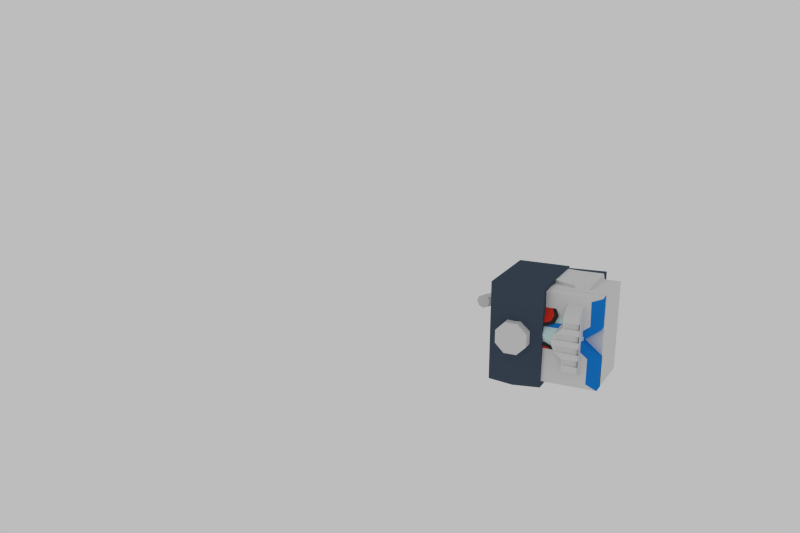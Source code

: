 # Source: Enemy_blue_Icydude.blend  (saved by Blender 2.76.0; exported with 4.5.12 LTS)
import bpy
from mathutils import Matrix  # noqa: F401  (used for matrix-valued properties, if any)

bpy.ops.wm.read_factory_settings(use_empty=True)
scene = bpy.context.scene
scene.name = 'Scene'

# ---- collections
col_collection_1 = bpy.data.collections.new('Collection 1'); scene.collection.children.link(col_collection_1)

# ---- materials (node trees are filled in below, after node groups)
mat_icyarmor = bpy.data.materials.new('IcyArmor')
mat_icyarmor.alpha_threshold = 0.0
mat_icyarmor.use_transparent_shadow = False
mat_icyarmor.diffuse_color = (0.06379, 0.09208, 0.1329, 1.0)
mat_icyarmor.roughness = 0.5
mat_icyarmor2 = bpy.data.materials.new('Icyarmor2')
mat_icyarmor2.alpha_threshold = 0.0
mat_icyarmor2.use_transparent_shadow = False
mat_icyarmor2.roughness = 0.5
mat_icyarmor2.specular_intensity = 0.3016
mat_enemy_hair_old = bpy.data.materials.new('Enemy.hair.old')
mat_enemy_hair_old.alpha_threshold = 0.0
mat_enemy_hair_old.use_transparent_shadow = False
mat_enemy_hair_old.roughness = 0.5
mat_player_pants = bpy.data.materials.new('player.pants')
mat_player_pants.alpha_threshold = 0.0
mat_player_pants.use_transparent_shadow = False
mat_player_pants.diffuse_color = (0.0291, 0.0291, 0.0291, 1.0)
mat_player_pants.roughness = 0.5
mat_player_pants.specular_intensity = 0.0
mat_player_labcoat = bpy.data.materials.new('player.labcoat')
mat_player_labcoat.alpha_threshold = 0.0
mat_player_labcoat.use_transparent_shadow = False
mat_player_labcoat.roughness = 0.5
mat_player_labcoat.specular_intensity = 0.0
mat_enemy_blue_detal = bpy.data.materials.new('Enemy.Blue.Detal')
mat_enemy_blue_detal.alpha_threshold = 0.0
mat_enemy_blue_detal.use_transparent_shadow = False
mat_enemy_blue_detal.diffuse_color = (0.01298, 0.2462, 0.7835, 1.0)
mat_enemy_blue_detal.roughness = 0.5
mat_enemy_blue_detal.specular_intensity = 0.0
mat_material_003 = bpy.data.materials.new('Material.003')
mat_material_003.alpha_threshold = 0.0
mat_material_003.use_transparent_shadow = False
mat_material_003.diffuse_color = (0.03741, 0.03741, 0.03741, 1.0)
mat_material_003.roughness = 0.5
mat_icyred = bpy.data.materials.new('Icyred')
mat_icyred.alpha_threshold = 0.0
mat_icyred.use_transparent_shadow = False
mat_icyred.diffuse_color = (0.8, 0.03757, 0.02389, 1.0)
mat_icyred.roughness = 0.5
mat_material_002 = bpy.data.materials.new('Material.002')
mat_material_002.alpha_threshold = 0.0
mat_material_002.use_transparent_shadow = False
mat_material_002.diffuse_color = (0.02198, 0.02198, 0.02198, 1.0)
mat_material_002.roughness = 0.5
mat_ice_skin = bpy.data.materials.new('Ice.Skin')
mat_ice_skin.alpha_threshold = 0.0
mat_ice_skin.use_transparent_shadow = False
mat_ice_skin.diffuse_color = (0.7284, 0.9404, 0.9404, 1.0)
mat_ice_skin.roughness = 0.5
mat_ice_skin.specular_intensity = 0.0
mat_bluelogo = bpy.data.materials.new('Bluelogo')
mat_bluelogo.alpha_threshold = 0.0
mat_bluelogo.use_transparent_shadow = False
mat_bluelogo.roughness = 0.5
mat_player_labcoat_001 = bpy.data.materials.new('player.labcoat.001')
mat_player_labcoat_001.alpha_threshold = 0.0
mat_player_labcoat_001.use_transparent_shadow = False
mat_player_labcoat_001.roughness = 0.5
mat_player_labcoat_001.specular_intensity = 0.0
mat_enemy_blue_detail = bpy.data.materials.new('Enemy.Blue.Detail')
mat_enemy_blue_detail.alpha_threshold = 0.0
mat_enemy_blue_detail.use_transparent_shadow = False
mat_enemy_blue_detail.diffuse_color = (0.01298, 0.2462, 0.7835, 1.0)
mat_enemy_blue_detail.roughness = 0.5
mat_enemy_blue_detail.specular_intensity = 0.0
mat_player_labcoat_002 = bpy.data.materials.new('player.labcoat.002')
mat_player_labcoat_002.alpha_threshold = 0.0
mat_player_labcoat_002.use_transparent_shadow = False
mat_player_labcoat_002.roughness = 0.5
mat_player_labcoat_002.specular_intensity = 0.0
mat_enemy_blue_detal_001 = bpy.data.materials.new('Enemy.Blue.Detal.001')
mat_enemy_blue_detal_001.alpha_threshold = 0.0
mat_enemy_blue_detal_001.use_transparent_shadow = False
mat_enemy_blue_detal_001.diffuse_color = (0.01298, 0.2462, 0.7835, 1.0)
mat_enemy_blue_detal_001.roughness = 0.5
mat_enemy_blue_detal_001.specular_intensity = 0.0

# ---- material node trees

# ---- world
world_world = bpy.data.worlds.new('World'); scene.world = world_world
world_world.color = (0.5071, 0.5071, 0.5071)
world_world.use_sun_shadow = False
world_world.sun_shadow_jitter_overblur = 0.0
world_world.cycles.sampling_method = 'MANUAL'
world_world.cycles.sample_map_resolution = 256

# ---- cameras
cam_camera = bpy.data.cameras.new('Camera')
cam_camera.clip_end = 100.0
cam_camera.lens = 35.0
cam_camera.sensor_width = 32.0
cam_camera.sensor_height = 18.0
cam_camera.ortho_scale = 7.314
cam_camera.dof.focus_distance = 0.0
cam_camera.dof.aperture_fstop = 128.0

# ---- meshes
me_cube = bpy.data.meshes.new('Cube')
me_cube.from_pydata([(-1.0, -1.0, -1.0), (-1.0, -1.0, 1.0), (-1.0, 1.0, -1.0), (-1.0, 1.0, 1.0), (1.0, -1.0, -1.0), (1.0, -1.0, 1.0), (1.0, 1.0, -1.0), (1.0, 1.0, 1.0), (-1.125, -1.0, 0.0), (-1.125, 1.0, 0.0), (1.0, 1.0, 0.0), (1.0, -1.0, 0.0)], [], [(8, 9, 2, 0), (9, 10, 6, 2), (10, 11, 4, 6), (11, 8, 0, 4), (0, 2, 6, 4), (5, 7, 3, 1), (5, 1, 8, 11), (7, 5, 11, 10), (3, 7, 10, 9), (1, 3, 9, 8)])
me_cube.materials.append(mat_icyarmor)
me_cube.use_remesh_preserve_volume = False
me_cube.use_remesh_preserve_attributes = False
me_cube.use_mirror_vertex_groups = False
me_cube.update()
me_cube_007 = bpy.data.meshes.new('Cube.007')
me_cube_007.from_pydata([(-1.0, -1.0, -0.5207), (-1.0, -1.0, 1.0), (-1.0, 1.0, -0.5207), (-1.0, 1.0, 1.0), (1.0, -1.0, -0.5207), (1.0, -1.0, 1.0), (1.0, 1.0, -0.5207), (1.0, 1.0, 1.0), (-1.0, 0.5674, -0.9298), (-1.0, -0.5674, -0.9298), (1.0, 0.5674, -0.9298), (1.0, -0.5674, -0.9298), (-0.8334, -1.0, 1.153), (-0.8334, 1.0, 1.153), (0.8334, 1.0, 1.153), (0.8334, -1.0, 1.153), (-0.6349, -1.0, 1.242), (-0.6349, 1.0, 1.242), (0.6349, 1.0, 1.242), (0.6349, -1.0, 1.242), (-0.3141, -1.0, 1.313), (-0.3141, 1.0, 1.313), (0.3141, 1.0, 1.313), (0.3141, -1.0, 1.313), (1.76, 1.0, 0.5911), (2.026, 1.0, -0.5207), (1.76, -1.0, 0.5911), (2.026, -1.0, -0.5207), (1.827, 0.3612, 0.314), (1.96, 0.3612, -0.2436), (1.827, -0.3612, 0.314), (1.96, -0.3612, -0.2436), (1.854, 0.2134, 0.1999), (1.932, 0.2134, -0.1295), (1.854, -0.2134, 0.1999), (1.932, -0.2134, -0.1295), (0.6654, 0.2134, 0.1551), (0.7441, 0.2134, -0.1743), (0.6654, -0.2134, 0.1551), (0.7441, -0.2134, -0.1743), (2.195, -0.2276, -0.1529), (2.195, 0.2276, -0.1529), (2.178, -0.1344, -0.08103), (2.178, 0.1344, -0.08103), (2.077, 0.2359, 0.1974), (2.15, 0.2359, -0.1104), (2.092, 0.1543, 0.1344), (2.135, 0.1543, -0.04739), (2.154, 0.236, 0.2588), (2.154, -0.236, 0.2588), (2.172, 0.1394, 0.1842), (2.172, -0.1394, 0.1842), (2.186, -0.2377, 0.1856), (2.252, -0.2377, -0.09059), (2.199, -0.1645, 0.1291), (2.238, -0.1645, -0.03408)], [], [(1, 3, 2, 0), (3, 7, 6, 2), (4, 6, 25, 27), (5, 1, 0, 4), (2, 6, 10, 8), (7, 3, 13, 14), (9, 8, 10, 11), (4, 0, 9, 11), (6, 4, 11, 10), (0, 2, 8, 9), (15, 14, 18, 19), (5, 7, 14, 15), (3, 1, 12, 13), (1, 5, 15, 12), (19, 18, 22, 23), (13, 12, 16, 17), (12, 15, 19, 16), (14, 13, 17, 18), (23, 22, 21, 20), (17, 16, 20, 21), (16, 19, 23, 20), (18, 17, 21, 22), (26, 27, 31, 30), (7, 5, 26, 24), (6, 7, 24, 25), (5, 4, 27, 26), (31, 29, 41, 40), (25, 24, 28, 29), (27, 25, 29, 31), (24, 26, 30, 28), (34, 35, 39, 38), (34, 32, 50, 51), (34, 30, 52, 54), (33, 29, 45, 47), (36, 38, 39, 37), (33, 32, 36, 37), (35, 33, 37, 39), (32, 34, 38, 36), (40, 41, 43, 42), (29, 33, 43, 41), (35, 31, 40, 42), (33, 35, 42, 43), (45, 44, 46, 47), (32, 33, 47, 46), (28, 32, 46, 44), (29, 28, 44, 45), (48, 49, 51, 50), (30, 34, 51, 49), (28, 30, 49, 48), (32, 28, 48, 50), (52, 53, 55, 54), (35, 34, 54, 55), (30, 31, 53, 52), (31, 35, 55, 53)])
me_cube_007.polygons.foreach_set('material_index', [0, 0, 0, 0, 0, 0, 0, 0, 0, 0, 0, 0, 0, 0, 0, 0, 0, 0, 0, 0, 0, 0, 0, 0, 0, 0, 1, 0, 0, 0, 1, 1, 1, 1, 1, 1, 1, 1, 1, 1, 1, 1, 1, 0, 1, 1, 1, 1, 1, 1, 1, 1, 1, 1])
me_cube_007.materials.append(mat_icyarmor)
me_cube_007.materials.append(mat_icyarmor2)
me_cube_007.use_remesh_preserve_volume = False
me_cube_007.use_remesh_preserve_attributes = False
me_cube_007.use_mirror_vertex_groups = False
me_cube_007.update()
me_cylinder_002 = bpy.data.meshes.new('Cylinder.002')
me_cylinder_002.from_pydata([(0.0, 0.0, -1.0), (-2.291, 1.0, 4.505), (0.0, 1.0, -1.0), (0.0, 1.0, 1.0), (0.7071, 0.7071, -1.0), (0.7071, 0.7071, 1.0), (1.0, -4.371e-08, -1.0), (1.0, -4.371e-08, 1.0), (0.7071, -0.7071, -1.0), (0.7071, -0.7071, 1.0), (-8.742e-08, -1.0, -1.0), (-8.742e-08, -1.0, 1.0), (-0.7071, -0.7071, -1.0), (-0.7071, -0.7071, 1.0), (-1.0, 1.192e-08, -1.0), (-1.0, 1.192e-08, 1.0), (-0.7071, 0.7071, -1.0), (-0.7071, 0.7071, 1.0), (-0.7334, 1.0, 2.643), (-4.125, 1.0, 5.522), (-0.05629, 0.7071, 2.847), (0.2242, -4.371e-08, 2.931), (-0.05629, -0.7071, 2.847), (-0.7334, -1.0, 2.643), (-1.41, -0.7071, 2.439), (-1.691, 1.192e-08, 2.354), (-1.41, 0.7071, 2.439), (-6.397, 1.0, 6.316), (-1.695, 0.7071, 4.884), (-1.447, -4.371e-08, 5.042), (-1.695, -0.7071, 4.884), (-2.291, -1.0, 4.505), (-2.888, -0.7071, 4.126), (-3.136, 1.192e-08, 3.969), (-2.888, 0.7071, 4.126), (-9.104, 1.0, 5.895), (-3.7, 0.7071, 6.088), (-3.524, -4.359e-08, 6.322), (-3.7, -0.7071, 6.088), (-4.125, -1.0, 5.522), (-4.55, -0.7071, 4.957), (-4.726, 1.205e-08, 4.723), (-4.55, 0.7071, 4.957), (-6.367, 0.7071, 7.022), (-6.354, -4.809e-08, 7.315), (-6.367, -0.7071, 7.022), (-6.397, -1.0, 6.316), (-6.428, -0.7071, 5.609), (-6.44, 7.543e-09, 5.316), (-6.428, 0.7071, 5.609), (-9.104, -4.343e-09, 5.895), (-9.478, 0.7071, 6.495), (-9.633, -4.805e-08, 6.744), (-9.478, -0.7071, 6.495), (-9.104, -1.0, 5.895), (-8.731, -0.7071, 5.294), (-8.576, 7.582e-09, 5.046), (-8.731, 0.7071, 5.294)], [], [(0, 2, 4), (15, 13, 24, 25), (2, 3, 5, 4), (0, 4, 6), (7, 5, 20, 21), (4, 5, 7, 6), (0, 6, 8), (13, 11, 23, 24), (6, 7, 9, 8), (0, 8, 10), (3, 17, 26, 18), (8, 9, 11, 10), (0, 10, 12), (11, 9, 22, 23), (10, 11, 13, 12), (0, 12, 14), (17, 15, 25, 26), (12, 13, 15, 14), (0, 14, 16), (9, 7, 21, 22), (14, 15, 17, 16), (0, 16, 2), (5, 3, 18, 20), (16, 17, 3, 2), (20, 18, 1, 28), (21, 20, 28, 29), (18, 26, 34, 1), (22, 21, 29, 30), (23, 22, 30, 31), (24, 23, 31, 32), (25, 24, 32, 33), (26, 25, 33, 34), (30, 29, 37, 38), (31, 30, 38, 39), (32, 31, 39, 40), (33, 32, 40, 41), (34, 33, 41, 42), (28, 1, 19, 36), (29, 28, 36, 37), (1, 34, 42, 19), (41, 40, 47, 48), (42, 41, 48, 49), (36, 19, 27, 43), (37, 36, 43, 44), (19, 42, 49, 27), (38, 37, 44, 45), (39, 38, 45, 46), (40, 39, 46, 47), (43, 27, 35, 51), (44, 43, 51, 52), (27, 49, 57, 35), (45, 44, 52, 53), (46, 45, 53, 54), (47, 46, 54, 55), (48, 47, 55, 56), (49, 48, 56, 57), (50, 51, 35), (50, 52, 51), (50, 53, 52), (50, 54, 53), (50, 55, 54), (50, 56, 55), (50, 57, 56), (50, 35, 57)])
me_cylinder_002.use_remesh_preserve_volume = False
me_cylinder_002.use_remesh_preserve_attributes = False
me_cylinder_002.use_mirror_vertex_groups = False
me_cylinder_002.update()
me_cube_005 = bpy.data.meshes.new('Cube.005')
me_cube_005.from_pydata([(-1.0, -1.0, -1.0), (-1.0, -0.4987, 1.0), (-1.0, 1.0, -1.0), (-1.0, 1.0, 1.0), (1.0, -1.0, -1.0), (1.0, -0.4987, 1.0), (1.0, 1.0, -1.0), (1.0, 1.0, 1.0)], [], [(1, 3, 2, 0), (3, 7, 6, 2), (7, 5, 4, 6), (5, 1, 0, 4), (0, 2, 6, 4), (5, 7, 3, 1)])
me_cube_005.materials.append(mat_icyarmor)
me_cube_005.use_remesh_preserve_volume = False
me_cube_005.use_remesh_preserve_attributes = False
me_cube_005.use_mirror_vertex_groups = False
me_cube_005.update()
me_cube_006 = bpy.data.meshes.new('Cube.006')
me_cube_006.from_pydata([(-1.0, -1.0, -1.0), (-1.0, -0.4987, 1.0), (-1.0, 1.0, -1.0), (-1.0, 1.0, 1.0), (1.0, -1.0, -1.0), (1.0, -0.4987, 1.0), (1.0, 1.0, -1.0), (1.0, 1.0, 1.0)], [], [(1, 3, 2, 0), (3, 7, 6, 2), (7, 5, 4, 6), (5, 1, 0, 4), (0, 2, 6, 4), (5, 7, 3, 1)])
me_cube_006.materials.append(mat_icyarmor)
me_cube_006.use_remesh_preserve_volume = False
me_cube_006.use_remesh_preserve_attributes = False
me_cube_006.use_mirror_vertex_groups = False
me_cube_006.update()
me_cube_008 = bpy.data.meshes.new('Cube.008')
me_cube_008.from_pydata([(-1.17, -1.793, -1.0), (-0.704, -1.844, 0.8974), (-1.17, 1.793, -1.0), (-0.704, 1.844, 0.8974), (0.7655, -1.805, -1.003), (0.7865, -1.844, 0.8974), (0.7655, 1.805, -1.003), (0.7865, 1.844, 0.8974), (-1.17, -1.793, -0.4242), (-1.17, 1.793, -0.4242), (0.7655, 1.805, 0.003343), (0.7655, -1.805, 0.003343), (-2.526, 1.031, -0.4242), (-2.526, 1.031, -1.0), (-2.526, -1.031, -1.0), (-2.526, -1.031, -0.4242), (-0.704, -1.434, 0.8974), (-0.704, -1.024, 0.8974), (-0.704, -0.6146, 0.8974), (-0.704, -0.2049, 0.8974), (-0.704, 0.2049, 0.8974), (-0.704, 0.6146, 0.8974), (-0.704, 1.024, 0.8974), (-0.704, 1.434, 0.8974), (-1.17, 1.394, -1.0), (-1.17, 0.9961, -1.0), (-1.17, 0.5976, -1.0), (-1.17, 0.1992, -1.0), (-1.17, -0.1992, -1.0), (-1.17, -0.5976, -1.0), (-1.17, -0.9961, -1.0), (-1.17, -1.394, -1.0), (1.041, 1.434, 0.8974), (1.198, 1.024, 0.8974), (1.361, 0.6146, 0.8974), (1.361, 0.2049, 0.8974), (1.361, -0.2049, 0.8974), (1.361, -0.6146, 0.8974), (1.198, -1.024, 0.8974), (1.041, -1.434, 0.8974), (1.02, -1.404, -1.003), (1.177, -1.003, -1.003), (1.34, -0.6016, -1.003), (1.34, -0.2005, -1.003), (1.34, 0.2005, -1.003), (1.34, 0.6016, -1.003), (1.177, 1.003, -1.003), (1.02, 1.404, -1.003), (1.02, -1.404, 0.003343), (1.177, -1.003, 0.003343), (1.34, -0.6016, 0.003343), (1.34, -0.2005, 0.003343), (1.34, 0.2005, 0.003343), (1.34, 0.6016, 0.003343), (1.177, 1.003, 0.003343), (1.02, 1.404, 0.003343), (-1.17, 1.394, -0.4242), (-1.17, 0.9961, -0.4242), (-1.17, 0.5976, -0.1447), (-1.17, 0.1992, -0.03378), (-1.17, -0.1992, -0.03378), (-1.17, -0.5976, -0.1447), (-1.17, -0.9961, -0.4242), (-1.17, -1.394, -0.4242), (-2.526, 0.8021, -1.0), (-2.526, 0.5729, -1.0), (-2.526, 0.3438, -1.0), (-2.526, 0.1146, -1.0), (-2.526, -0.1146, -1.0), (-2.526, -0.3438, -1.0), (-2.526, -0.5729, -1.0), (-2.526, -0.8021, -1.0), (-2.526, 0.8021, -0.4242), (-2.526, 0.5729, -0.4242), (-2.526, 0.3438, -0.1447), (-2.526, 0.1146, -0.03378), (-2.526, -0.1146, -0.03378), (-2.526, -0.3438, -0.1447), (-2.526, -0.5729, -0.4242), (-2.526, -0.8021, -0.4242), (-2.457, 0.8021, -1.0), (-2.457, 0.5729, -1.0), (-2.457, 0.3438, -1.0), (-2.457, 0.1146, -1.0), (-2.457, -0.1146, -1.0), (-2.457, -0.3438, -1.0), (-2.457, -0.5729, -1.0), (-2.457, -0.8021, -1.0), (-2.457, 0.8021, -0.5414), (-2.457, 0.5729, -0.5414), (-2.457, 0.3438, -0.2414), (-2.457, 0.1146, -0.2414), (-2.457, -0.1146, -0.2414), (-2.457, -0.3438, -0.2414), (-2.457, -0.5729, -0.5414), (-2.457, -0.8021, -0.5414)], [], [(56, 9, 12, 72), (9, 10, 6, 2), (48, 11, 4, 40), (11, 8, 0, 4), (24, 2, 6, 47), (32, 7, 3, 23), (5, 1, 8, 11), (39, 5, 11, 48), (3, 7, 10, 9), (23, 3, 9, 56), (72, 12, 13, 64), (9, 2, 13, 12), (31, 0, 14, 71), (0, 8, 15, 14), (2, 24, 64, 13), (24, 25, 65, 64), (25, 26, 66, 65), (26, 27, 67, 66), (27, 28, 68, 67), (28, 29, 69, 68), (29, 30, 70, 69), (30, 31, 71, 70), (15, 79, 71, 14), (65, 73, 89, 81), (78, 77, 69, 70), (79, 78, 94, 95), (76, 75, 67, 68), (70, 71, 87, 86), (74, 73, 65, 66), (74, 66, 82, 90), (1, 16, 63, 8), (16, 17, 62, 63), (17, 18, 61, 62), (18, 19, 60, 61), (19, 20, 59, 60), (20, 21, 58, 59), (21, 22, 57, 58), (22, 23, 56, 57), (7, 32, 55, 10), (32, 33, 54, 55), (33, 34, 53, 54), (34, 35, 52, 53), (35, 36, 51, 52), (36, 37, 50, 51), (37, 38, 49, 50), (38, 39, 48, 49), (5, 39, 16, 1), (39, 38, 17, 16), (38, 37, 18, 17), (37, 36, 19, 18), (36, 35, 20, 19), (35, 34, 21, 20), (34, 33, 22, 21), (33, 32, 23, 22), (0, 31, 40, 4), (31, 30, 41, 40), (30, 29, 42, 41), (29, 28, 43, 42), (28, 27, 44, 43), (27, 26, 45, 44), (26, 25, 46, 45), (25, 24, 47, 46), (10, 55, 47, 6), (55, 54, 46, 47), (54, 53, 45, 46), (53, 52, 44, 45), (52, 51, 43, 44), (51, 50, 42, 43), (50, 49, 41, 42), (49, 48, 40, 41), (8, 63, 79, 15), (63, 62, 78, 79), (62, 61, 77, 78), (61, 60, 76, 77), (60, 59, 75, 76), (59, 58, 74, 75), (58, 57, 73, 74), (57, 56, 72, 73), (95, 94, 86, 87), (93, 92, 84, 85), (91, 90, 82, 83), (89, 88, 80, 81), (64, 65, 81, 80), (72, 64, 80, 88), (73, 72, 88, 89), (71, 79, 95, 87), (78, 70, 86, 94), (66, 67, 83, 82), (75, 74, 90, 91), (69, 77, 93, 85), (76, 68, 84, 92), (68, 69, 85, 84), (77, 76, 92, 93), (67, 75, 91, 83)])
me_cube_008.materials.append(mat_icyarmor2)
me_cube_008.use_remesh_preserve_volume = False
me_cube_008.use_remesh_preserve_attributes = False
me_cube_008.use_mirror_vertex_groups = False
me_cube_008.update()
me_cube_001 = bpy.data.meshes.new('Cube.001')
me_cube_001.from_pydata([(-0.2967, 0.8334, -1.171), (-0.3633, 0.7221, -0.4629), (-0.341, 2.851, -0.2235), (-0.4047, 2.61, 0.4237), (1.703, 0.8326, -1.165), (1.636, 0.7214, -0.457), (1.659, 2.851, -0.2176), (1.595, 2.609, 0.4296)], [], [(1, 3, 2, 0), (3, 7, 6, 2), (7, 5, 4, 6), (5, 1, 0, 4), (0, 2, 6, 4), (5, 7, 3, 1)])
me_cube_001.materials.append(mat_enemy_hair_old)
me_cube_001.use_remesh_preserve_volume = False
me_cube_001.use_remesh_preserve_attributes = False
me_cube_001.use_mirror_vertex_groups = False
me_cube_001.update()
me_cube_003 = bpy.data.meshes.new('Cube.003')
me_cube_003.from_pydata([(-1.0, 0.2838, -1.0), (-1.0, 0.2838, 1.0), (-1.0, 2.284, -1.0), (-1.0, 2.284, 1.0), (1.0, 0.2838, -1.0), (1.0, 0.2838, 1.0), (1.0, 2.284, -1.0), (1.0, 2.284, 1.0)], [], [(1, 3, 2, 0), (3, 7, 6, 2), (7, 5, 4, 6), (5, 1, 0, 4), (0, 2, 6, 4), (5, 7, 3, 1)])
me_cube_003.materials.append(mat_player_pants)
me_cube_003.use_remesh_preserve_volume = False
me_cube_003.use_remesh_preserve_attributes = False
me_cube_003.use_mirror_vertex_groups = False
me_cube_003.update()
me_cube_040 = bpy.data.meshes.new('Cube.040')
me_cube_040.from_pydata([(-1.0, -0.3931, -1.0), (-1.0, -0.3931, 1.0), (-1.0, 1.0, -1.0), (-1.0, 1.0, 1.0), (1.0, -0.3931, -1.0), (1.0, -0.3931, 1.0), (1.0, 1.0, -1.0), (1.0, 1.0, 1.0), (-1.0, -1.631, -0.3333), (-1.0, -1.631, 0.3333), (-1.0, 1.0, 0.3333), (-1.0, 1.0, -0.3333), (1.0, 1.0, 0.3333), (1.0, 1.0, -0.3333), (1.0, -1.631, 0.3333), (1.0, -1.631, -0.3333), (-1.0, -1.302, 0.2658), (-1.0, -0.3147, 0.7975), (-1.0, 0.7963, 0.7975), (-1.0, 0.7963, -0.2658), (-1.0, 0.7963, -0.7975), (-1.0, -0.3147, -0.7975), (-1.0, -1.302, -0.2658), (-1.0, 0.7963, 0.2658), (-1.0, 0.3034, 1.0), (-1.0, 0.3034, -1.0), (1.0, 0.3034, 1.0), (1.0, 0.3034, -1.0), (1.0, -0.3153, 0.3333), (1.0, -0.3153, -0.3333), (-1.0, 0.2408, 0.7975), (-1.0, 0.2408, -0.7975), (-1.0, -0.2527, 0.2658), (-1.0, -0.2527, -0.2658)], [], [(11, 2, 20, 19), (11, 13, 6, 2), (29, 15, 4, 27), (15, 8, 0, 4), (25, 2, 6, 27), (26, 7, 3, 24), (5, 1, 9, 14), (14, 9, 8, 15), (26, 5, 14, 28), (28, 14, 15, 29), (3, 7, 12, 10), (10, 12, 13, 11), (8, 9, 16, 22), (10, 11, 19, 23), (33, 19, 20, 31), (30, 18, 23, 32), (32, 23, 19, 33), (9, 1, 17, 16), (3, 10, 23, 18), (25, 0, 21, 31), (0, 8, 22, 21), (24, 3, 18, 30), (1, 24, 30, 17), (2, 25, 31, 20), (16, 32, 33, 22), (17, 30, 32, 16), (22, 33, 31, 21), (12, 28, 29, 13), (7, 26, 28, 12), (5, 26, 24, 1), (0, 25, 27, 4), (13, 29, 27, 6)])
me_cube_040.polygons.foreach_set('material_index', [0, 0, 0, 1, 1, 1, 1, 1, 0, 0, 0, 0, 1, 0, 0, 0, 0, 1, 0, 1, 1, 1, 1, 1, 0, 0, 0, 0, 0, 1, 1, 0])
me_cube_040.materials.append(mat_player_labcoat)
me_cube_040.materials.append(mat_enemy_blue_detal)
me_cube_040.use_remesh_preserve_volume = False
me_cube_040.use_remesh_preserve_attributes = False
me_cube_040.use_mirror_vertex_groups = False
me_cube_040.update()
me_cube_043 = bpy.data.meshes.new('Cube.043')
me_cube_043.from_pydata([(-1.0, -1.0, -1.0), (-1.0, -1.0, 1.0), (-1.0, 1.0, -1.0), (-1.0, 1.0, 1.0), (1.0, -1.0, -1.0), (1.0, -1.0, 1.0), (1.0, 1.0, -1.0), (1.0, 1.0, 1.0)], [], [(1, 3, 2, 0), (3, 7, 6, 2), (7, 5, 4, 6), (5, 1, 0, 4), (0, 2, 6, 4), (5, 7, 3, 1)])
me_cube_043.materials.append(mat_player_labcoat)
me_cube_043.use_remesh_preserve_volume = False
me_cube_043.use_remesh_preserve_attributes = False
me_cube_043.use_mirror_vertex_groups = False
me_cube_043.update()
me_cube_057 = bpy.data.meshes.new('Cube.057')
me_cube_057.from_pydata([(1.596, 3.069, -0.3051), (0.6743, 5.354, -0.3051), (3.461, 5.02, -0.3051), (0.1279, 4.782, -1.988), (2.915, 4.449, -1.988), (-1.191, 3.403, -2.685), (1.596, 3.069, -2.685), (-2.511, 2.023, -1.988), (0.2764, 1.69, -1.988), (-3.057, 1.452, -0.3051), (-0.27, 1.118, -0.3051), (-2.511, 2.023, 1.377), (0.2764, 1.69, 1.377), (-1.191, 3.403, 2.074), (1.596, 3.069, 2.074), (0.1279, 4.782, 1.377), (2.915, 4.449, 1.377), (-0.2679, 4.369, -1.483), (-1.191, 3.403, -0.3051), (0.1146, 4.769, -0.3051), (-1.191, 3.403, -1.971), (-2.115, 2.437, -1.483), (-2.497, 2.037, -0.3051), (-2.115, 2.437, 0.8727), (-1.191, 3.403, 1.361), (-0.2679, 4.369, 0.8727)], [], [(7, 9, 22, 21), (0, 4, 2), (1, 2, 4, 3), (13, 15, 25, 24), (0, 6, 4), (3, 4, 6, 5), (5, 7, 21, 20), (0, 8, 6), (5, 6, 8, 7), (15, 1, 19, 25), (0, 10, 8), (7, 8, 10, 9), (11, 13, 24, 23), (0, 12, 10), (9, 10, 12, 11), (3, 5, 20, 17), (0, 14, 12), (11, 12, 14, 13), (1, 3, 17, 19), (0, 16, 14), (13, 14, 16, 15), (9, 11, 23, 22), (0, 2, 16), (15, 16, 2, 1), (18, 19, 17), (18, 17, 20), (18, 20, 21), (18, 21, 22), (18, 22, 23), (18, 23, 24), (18, 24, 25), (18, 25, 19)])
me_cube_057.polygons.foreach_set('material_index', [0, 0, 0, 0, 0, 0, 0, 0, 0, 0, 0, 0, 0, 0, 0, 0, 0, 0, 0, 0, 0, 0, 0, 0, 1, 1, 1, 1, 1, 1, 1, 1])
me_cube_057.materials.append(mat_material_003)
me_cube_057.materials.append(mat_icyred)
me_cube_057.use_remesh_preserve_volume = False
me_cube_057.use_remesh_preserve_attributes = False
me_cube_057.use_mirror_vertex_groups = False
me_cube_057.update()
me_cube_056 = bpy.data.meshes.new('Cube.056')
me_cube_056.from_pydata([(-1.0, -1.069, -0.359), (-1.0, -1.0, 0.359), (-1.0, 1.069, -0.359), (-1.0, 1.0, 0.359), (1.0, -1.069, -0.359), (1.0, -1.0, 0.359), (1.0, 1.069, -0.359), (1.0, 1.0, 0.359)], [], [(1, 3, 2, 0), (3, 7, 6, 2), (7, 5, 4, 6), (5, 1, 0, 4), (0, 2, 6, 4), (5, 7, 3, 1)])
me_cube_056.materials.append(mat_material_002)
me_cube_056.use_remesh_preserve_volume = False
me_cube_056.use_remesh_preserve_attributes = False
me_cube_056.use_mirror_vertex_groups = False
me_cube_056.update()
me_cylinder_006 = bpy.data.meshes.new('Cylinder.006')
me_cylinder_006.from_pydata([(0.0, 1.0, -1.0), (0.0, 1.0, 1.0), (0.7071, 0.7071, -1.0), (0.7071, 0.7071, 1.0), (1.0, -4.371e-08, -1.0), (1.0, -4.371e-08, 1.0), (0.7071, -0.7071, -1.0), (0.7071, -0.7071, 1.0), (-8.742e-08, -1.0, -1.0), (-8.742e-08, -1.0, 1.0), (-0.7071, -0.7071, -1.0), (-0.7071, -0.7071, 1.0), (-1.0, 1.192e-08, -1.0), (-1.0, 1.192e-08, 1.0), (-0.7071, 0.7071, -1.0), (-0.7071, 0.7071, 1.0), (-9.555e-10, 0.8557, 1.266), (-9.555e-10, 9.555e-10, 1.266), (0.6051, 0.6051, 1.266), (0.8557, -3.645e-08, 1.266), (0.6051, -0.6051, 1.266), (-7.577e-08, -0.8557, 1.266), (-0.6051, -0.6051, 1.266), (-0.8557, 1.116e-08, 1.266), (-0.6051, 0.6051, 1.266), (0.5792, 0.5792, -1.278), (-1.198e-09, 1.198e-09, -1.278), (-1.198e-09, 0.8192, -1.278), (0.8192, -3.461e-08, -1.278), (0.5792, -0.5792, -1.278), (-7.281e-08, -0.8192, -1.278), (-0.5792, -0.5792, -1.278), (-0.8192, 1.097e-08, -1.278), (-0.5792, 0.5792, -1.278)], [], [(12, 14, 33, 32), (5, 3, 18, 19), (0, 1, 3, 2), (4, 6, 29, 28), (11, 9, 21, 22), (2, 3, 5, 4), (14, 0, 27, 33), (1, 15, 24, 16), (4, 5, 7, 6), (10, 12, 32, 31), (9, 7, 20, 21), (6, 7, 9, 8), (2, 4, 28, 25), (15, 13, 23, 24), (8, 9, 11, 10), (0, 2, 25, 27), (7, 5, 19, 20), (10, 11, 13, 12), (8, 10, 31, 30), (3, 1, 16, 18), (12, 13, 15, 14), (6, 8, 30, 29), (13, 11, 22, 23), (14, 15, 1, 0), (17, 18, 16), (17, 19, 18), (17, 20, 19), (17, 21, 20), (17, 22, 21), (17, 23, 22), (17, 24, 23), (17, 16, 24), (26, 27, 25), (26, 25, 28), (26, 28, 29), (26, 29, 30), (26, 30, 31), (26, 31, 32), (26, 32, 33), (26, 33, 27)])
me_cylinder_006.materials.append(mat_ice_skin)
me_cylinder_006.use_remesh_preserve_volume = False
me_cylinder_006.use_remesh_preserve_attributes = False
me_cylinder_006.use_mirror_vertex_groups = False
me_cylinder_006.update()
me_cube_042 = bpy.data.meshes.new('Cube.042')
me_cube_042.from_pydata([(-1.0, -0.2838, -1.0), (-1.0, -0.2838, 1.0), (-1.0, -2.284, -1.0), (-1.0, -2.284, 1.0), (1.0, -0.2838, -1.0), (1.0, -0.2838, 1.0), (1.0, -2.284, -1.0), (1.0, -2.284, 1.0)], [], [(1, 0, 2, 3), (3, 2, 6, 7), (7, 6, 4, 5), (5, 4, 0, 1), (0, 4, 6, 2), (5, 1, 3, 7)])
me_cube_042.materials.append(mat_player_pants)
me_cube_042.use_remesh_preserve_volume = False
me_cube_042.use_remesh_preserve_attributes = False
me_cube_042.use_mirror_vertex_groups = False
me_cube_042.update()
me_cylinder_001 = bpy.data.meshes.new('Cylinder.001')
me_cylinder_001.from_pydata([(0.0, 0.0, -1.0), (0.0, 0.0, 1.0), (0.0, 1.0, -1.0), (0.0, 1.0, 1.0), (0.7071, 0.7071, -1.0), (0.7071, 0.7071, 1.0), (1.0, -4.371e-08, -1.0), (1.0, -4.371e-08, 1.0), (0.7071, -0.7071, -1.0), (0.7071, -0.7071, 1.0), (-8.742e-08, -1.0, -1.0), (-8.742e-08, -1.0, 1.0), (-0.7071, -0.7071, -1.0), (-0.7071, -0.7071, 1.0), (-1.0, 1.192e-08, -1.0), (-1.0, 1.192e-08, 1.0), (-0.7071, 0.7071, -1.0), (-0.7071, 0.7071, 1.0)], [], [(0, 2, 4), (1, 5, 3), (2, 3, 5, 4), (0, 4, 6), (1, 7, 5), (4, 5, 7, 6), (0, 6, 8), (1, 9, 7), (6, 7, 9, 8), (0, 8, 10), (1, 11, 9), (8, 9, 11, 10), (0, 10, 12), (1, 13, 11), (10, 11, 13, 12), (0, 12, 14), (1, 15, 13), (12, 13, 15, 14), (0, 14, 16), (1, 17, 15), (14, 15, 17, 16), (0, 16, 2), (1, 3, 17), (16, 17, 3, 2)])
_uv = me_cylinder_001.uv_layers.new(name='UVMap')
_uv.uv.foreach_set('vector', [0.4991, 0.4999, 0.8002, 0.6246, 0.8002, 0.3752, 0.6969, 0.6034, 0.6966, 0.6033, 0.6967, 0.6031, 0.7142, 0.6451, 0.6967, 0.6031, 0.6966, 0.6033, 0.7386, 0.6207, 0.4991, 0.4999, 0.8002, 0.3752, 0.6238, 0.1988, 0.6969, 0.6034, 0.6966, 0.6035, 0.6966, 0.6033, 0.7386, 0.6207, 0.6966, 0.6033, 0.6966, 0.6035, 0.7386, 0.586, 0.4991, 0.4999, 0.6238, 0.1988, 0.3744, 0.1988, 0.6969, 0.6034, 0.6968, 0.6036, 0.6966, 0.6035, 0.7386, 0.586, 0.6966, 0.6035, 0.6968, 0.6036, 0.7142, 0.5616, 0.4991, 0.4999, 0.3744, 0.1988, 0.198, 0.3752, 0.6969, 0.6034, 0.697, 0.6036, 0.6968, 0.6036, 0.7142, 0.5616, 0.6968, 0.6036, 0.697, 0.6036, 0.6796, 0.5616, 0.4991, 0.4999, 0.198, 0.3752, 0.198, 0.6246, 0.6969, 0.6034, 0.6972, 0.6034, 0.697, 0.6036, 0.6796, 0.5616, 0.697, 0.6036, 0.6972, 0.6034, 0.6551, 0.586, 0.4991, 0.4999, 0.198, 0.6246, 0.3744, 0.801, 0.6969, 0.6034, 0.6971, 0.6032, 0.6972, 0.6034, 0.6551, 0.586, 0.6972, 0.6034, 0.6971, 0.6032, 0.6551, 0.6207, 0.4991, 0.4999, 0.3744, 0.801, 0.6238, 0.801, 0.6969, 0.6034, 0.6969, 0.6031, 0.6971, 0.6032, 0.6551, 0.6207, 0.6971, 0.6032, 0.6969, 0.6031, 0.6796, 0.6451, 0.4991, 0.4999, 0.6238, 0.801, 0.8002, 0.6246, 0.6969, 0.6034, 0.6967, 0.6031, 0.6969, 0.6031, 0.6796, 0.6451, 0.6969, 0.6031, 0.6967, 0.6031, 0.7142, 0.6451])
me_cylinder_001.materials.append(mat_bluelogo)
me_cylinder_001.use_remesh_preserve_volume = False
me_cylinder_001.use_remesh_preserve_attributes = False
me_cylinder_001.use_mirror_vertex_groups = False
me_cylinder_001.update()
me_cube_004 = bpy.data.meshes.new('Cube.004')
me_cube_004.from_pydata([(-1.081, -0.8622, 0.422), (-1.081, -0.8622, 1.483), (-1.081, 1.0, 0.422), (-1.081, 1.0, 1.483), (1.173, -0.8622, 0.422), (1.173, -0.8622, 1.483), (1.173, 1.0, 0.422), (1.173, 1.0, 1.483), (-1.081, 1.0, -0.5603), (-1.081, -0.8622, -0.5603), (1.173, 1.0, -0.5603), (1.173, -0.8622, -0.5603), (-1.081, 1.0, -1.621), (-1.081, -0.8622, -1.621), (1.173, 1.0, -1.621), (1.173, -0.8622, -1.621), (-1.081, -0.2474, 2.54), (-1.081, 1.0, 2.54), (1.173, 1.0, 2.54), (1.173, -0.2474, 2.54)], [], [(1, 3, 2, 0), (3, 7, 6, 2), (7, 5, 4, 6), (5, 1, 0, 4), (4, 0, 9, 11), (5, 7, 18, 19), (10, 11, 15, 14), (6, 4, 11, 10), (0, 2, 8, 9), (2, 6, 10, 8), (13, 12, 14, 15), (9, 8, 12, 13), (11, 9, 13, 15), (8, 10, 14, 12), (19, 18, 17, 16), (3, 1, 16, 17), (1, 5, 19, 16), (7, 3, 17, 18)])
me_cube_004.polygons.foreach_set('material_index', [0, 0, 0, 0, 1, 0, 2, 1, 1, 1, 2, 2, 2, 2, 0, 0, 0, 0])
me_cube_004.materials.append(mat_player_labcoat_001)
me_cube_004.materials.append(mat_enemy_blue_detail)
me_cube_004.materials.append(mat_ice_skin)
me_cube_004.use_remesh_preserve_volume = False
me_cube_004.use_remesh_preserve_attributes = False
me_cube_004.use_mirror_vertex_groups = False
me_cube_004.update()
me_cube_009 = bpy.data.meshes.new('Cube.009')
me_cube_009.from_pydata([(-1.081, -0.8622, 0.422), (-1.081, -0.8622, 1.483), (-1.081, 1.0, 0.422), (-1.081, 1.0, 1.483), (1.173, -0.8622, 0.422), (1.173, -0.8622, 1.483), (1.173, 1.0, 0.422), (1.173, 1.0, 1.483), (-1.081, 1.0, -0.5603), (-1.081, -0.8622, -0.5603), (1.173, 1.0, -0.5603), (1.173, -0.8622, -0.5603), (-1.081, 1.0, -1.621), (-1.081, -0.8622, -1.621), (1.173, 1.0, -1.621), (1.173, -0.8622, -1.621), (-1.081, -0.2474, 2.54), (-1.081, 1.0, 2.54), (1.173, 1.0, 2.54), (1.173, -0.2474, 2.54)], [], [(1, 3, 2, 0), (3, 7, 6, 2), (7, 5, 4, 6), (5, 1, 0, 4), (4, 0, 9, 11), (5, 7, 18, 19), (10, 11, 15, 14), (6, 4, 11, 10), (0, 2, 8, 9), (2, 6, 10, 8), (13, 12, 14, 15), (9, 8, 12, 13), (11, 9, 13, 15), (8, 10, 14, 12), (19, 18, 17, 16), (3, 1, 16, 17), (1, 5, 19, 16), (7, 3, 17, 18)])
me_cube_009.polygons.foreach_set('material_index', [0, 0, 0, 0, 1, 0, 2, 1, 1, 1, 2, 2, 2, 2, 0, 0, 0, 0])
me_cube_009.materials.append(mat_player_labcoat_001)
me_cube_009.materials.append(mat_enemy_blue_detail)
me_cube_009.materials.append(mat_ice_skin)
me_cube_009.use_remesh_preserve_volume = False
me_cube_009.use_remesh_preserve_attributes = False
me_cube_009.use_mirror_vertex_groups = False
me_cube_009.update()
me_cube_002 = bpy.data.meshes.new('Cube.002')
me_cube_002.from_pydata([(-1.0, -0.3931, -1.0), (-1.0, -0.3931, 1.0), (-1.0, 1.0, -1.0), (-1.0, 1.0, 1.0), (1.0, -0.3931, -1.0), (1.0, -0.3931, 1.0), (1.0, 1.0, -1.0), (1.0, 1.0, 1.0), (-1.0, -1.631, -0.3333), (-1.0, -1.631, 0.3333), (-1.0, 1.0, 0.3333), (-1.0, 1.0, -0.3333), (1.0, 1.0, 0.3333), (1.0, 1.0, -0.3333), (1.0, -1.631, 0.3333), (1.0, -1.631, -0.3333), (-1.0, -1.302, 0.2658), (-1.0, -0.3147, 0.7975), (-1.0, 0.7963, 0.7975), (-1.0, 0.7963, -0.2658), (-1.0, 0.7963, -0.7975), (-1.0, -0.3147, -0.7975), (-1.0, -1.302, -0.2658), (-1.0, 0.7963, 0.2658), (-1.0, 0.3034, 1.0), (-1.0, 0.3034, -1.0), (1.0, 0.3034, 1.0), (1.0, 0.3034, -1.0), (1.0, -0.3153, 0.3333), (1.0, -0.3153, -0.3333), (-1.0, 0.2408, 0.7975), (-1.0, 0.2408, -0.7975), (-1.0, -0.2527, 0.2658), (-1.0, -0.2527, -0.2658)], [], [(11, 2, 20, 19), (11, 13, 6, 2), (29, 15, 4, 27), (15, 8, 0, 4), (25, 2, 6, 27), (26, 7, 3, 24), (5, 1, 9, 14), (14, 9, 8, 15), (26, 5, 14, 28), (28, 14, 15, 29), (3, 7, 12, 10), (10, 12, 13, 11), (8, 9, 16, 22), (10, 11, 19, 23), (33, 19, 20, 31), (30, 18, 23, 32), (32, 23, 19, 33), (9, 1, 17, 16), (3, 10, 23, 18), (25, 0, 21, 31), (0, 8, 22, 21), (24, 3, 18, 30), (1, 24, 30, 17), (2, 25, 31, 20), (16, 32, 33, 22), (17, 30, 32, 16), (22, 33, 31, 21), (12, 28, 29, 13), (7, 26, 28, 12), (5, 26, 24, 1), (0, 25, 27, 4), (13, 29, 27, 6)])
me_cube_002.polygons.foreach_set('material_index', [0, 0, 0, 1, 1, 1, 1, 1, 0, 0, 0, 0, 1, 0, 0, 0, 0, 1, 0, 1, 1, 1, 1, 1, 0, 0, 0, 0, 0, 1, 1, 0])
me_cube_002.materials.append(mat_player_labcoat_002)
me_cube_002.materials.append(mat_enemy_blue_detal_001)
me_cube_002.use_remesh_preserve_volume = False
me_cube_002.use_remesh_preserve_attributes = False
me_cube_002.use_mirror_vertex_groups = False
me_cube_002.update()
arm_armature_002 = bpy.data.armatures.new('Armature.002')  # bones are not reproduced

# ---- objects
ob_armature_001 = bpy.data.objects.new('Armature.001', arm_armature_002)
ob_cube = bpy.data.objects.new('Cube', me_cube)
ob_cube_003 = bpy.data.objects.new('Cube.003', me_cube_007)
ob_cylinder_001 = bpy.data.objects.new('Cylinder.001', me_cylinder_002)
ob_cube_001 = bpy.data.objects.new('Cube.001', me_cube_005)
ob_cube_002 = bpy.data.objects.new('Cube.002', me_cube_006)
ob_cube_004 = bpy.data.objects.new('Cube.004', me_cube_008)
ob_mouth_001 = bpy.data.objects.new('Mouth.001', me_cube_001)
ob_leg_r = bpy.data.objects.new('Leg.R', me_cube_003)
ob_jacket1 = bpy.data.objects.new('Jacket1', me_cube_040)
ob_body = bpy.data.objects.new('Body', me_cube_043)
ob_eyes = bpy.data.objects.new('Eyes', me_cube_057)
ob_mouth = bpy.data.objects.new('Mouth', me_cube_056)
ob_head = bpy.data.objects.new('Head', me_cylinder_006)
ob_leg_l = bpy.data.objects.new('Leg.L', me_cube_042)
ob_bluelogo = bpy.data.objects.new('BlueLogo', me_cylinder_001)
ob_arm_true_l = bpy.data.objects.new('Arm.True.L', me_cube_004)
ob_arm_true_r = bpy.data.objects.new('Arm.True.R', me_cube_009)
ob_truejacket = bpy.data.objects.new('TrueJacket', me_cube_002)
ob_camera = bpy.data.objects.new('Camera', cam_camera)

# ---- transforms, parenting, visibility, modifiers, constraints
ob_armature_001.location = (0.1556, 0.0003343, 0.402)
ob_armature_001.scale = (0.3, 0.3, 0.3)
ob_armature_001.show_in_front = True
ob_armature_001.lineart.crease_threshold = 0.0
ob_cube.parent = ob_armature_001
ob_cube.matrix_parent_inverse = Matrix(((3.333, 0.0, 5.96e-08, -0.5188), (0.0, 0.0, 3.333, -2.421), (0.0, -3.333, 0.0, 0.001114), (0.0, 0.0, 0.0, 1.0)))
ob_cube.location = (0.1337, 0.0, 0.7323)
ob_cube.scale = (0.2218, 0.261, 0.1365)
ob_cube.lineart.crease_threshold = 0.0
ob_cube_003.parent = ob_armature_001
ob_cube_003.matrix_parent_inverse = Matrix(((3.333, 0.0, 5.96e-08, -0.5188), (0.0, 0.0, 3.333, -2.421), (0.0, -3.333, 0.0, 0.001114), (0.0, 0.0, 0.0, 1.0)))
ob_cube_003.location = (0.3931, 0.0, 0.5445)
ob_cube_003.scale = (0.07905, 0.1988, 0.1988)
ob_cube_003.lineart.crease_threshold = 0.0
ob_cylinder_001.parent = ob_armature_001
ob_cylinder_001.matrix_parent_inverse = Matrix(((3.333, 0.0, 5.96e-08, -0.5188), (0.0, 0.0, 3.333, -2.421), (0.0, -3.333, 0.0, 0.001114), (0.0, 0.0, 0.0, 1.0)))
ob_cylinder_001.location = (0.5033, 0.0, 0.6911)
ob_cylinder_001.rotation_euler = (0.0, 0.5909, 0.0)
ob_cylinder_001.scale = (0.03801, 0.03801, 0.03801)
ob_cylinder_001.lineart.crease_threshold = 0.0
ob_cube_001.parent = ob_armature_001
ob_cube_001.matrix_parent_inverse = Matrix(((2.517e-07, 3.333, 0.0, 1.067), (-2.226e-14, 0.0, -3.333, 1.566), (-3.333, 2.384e-07, 1.192e-07, 0.5188), (0.0, 0.0, 0.0, 1.0)))
ob_cube_001.location = (0.1473, -0.3744, 0.7408)
ob_cube_001.scale = (0.1368, 0.1328, 0.1272)
ob_cube_001.lineart.crease_threshold = 0.0
ob_cube_002.parent = ob_armature_001
ob_cube_002.matrix_parent_inverse = Matrix(((-4.263e-14, 3.333, -1.192e-07, -1.051), (-3.333, 1.192e-07, 4.768e-07, -0.3974), (4.479e-07, 0.0, 3.333, -2.483), (0.0, 0.0, 0.0, 1.0)))
ob_cube_002.location = (0.1473, 0.3594, 0.7985)
ob_cube_002.rotation_euler = (-3.142, -1.571, 0.0)
ob_cube_002.scale = (0.1368, 0.1328, 0.1272)
ob_cube_002.lineart.crease_threshold = 0.0
ob_cube_004.parent = ob_armature_001
ob_cube_004.matrix_parent_inverse = Matrix(((3.333, 7.947e-07, 0.0, -0.5188), (-9.474e-14, 3.974e-07, 3.333, -3.974), (7.947e-07, -3.333, 0.0, 0.00994), (0.0, 0.0, 0.0, 1.0)))
ob_cube_004.location = (0.2247, 0.0, 1.009)
ob_cube_004.scale = (0.1376, 0.1376, 0.1376)
ob_cube_004.lineart.crease_threshold = 0.0
ob_mouth_001.parent = ob_armature_001
ob_mouth_001.matrix_parent_inverse = Matrix(((1.0, 2.384e-07, 1.863e-09, -0.09568), (-2.842e-14, 1.192e-07, 1.0, -3.95), (2.384e-07, -1.0, -9.313e-10, 0.0409), (0.0, 0.0, 0.0, 1.0)))
ob_mouth_001.location = (-0.6939, -0.03098, 3.783)
ob_mouth_001.rotation_euler = (0.0, -0.0, 0.04968)
ob_mouth_001.scale = (0.01893, 0.1407, 0.1047)
ob_mouth_001.lineart.crease_threshold = 0.0
_m = ob_mouth_001.modifiers.new('Mirror', 'MIRROR')
_m.use_axis = (False, True, False)
ob_leg_r.parent = ob_armature_001
ob_leg_r.matrix_parent_inverse = Matrix(((-1.629e-07, 1.0, -6.506e-08, -0.4204), (5.415e-08, -6.506e-08, -1.0, 0.1918), (-1.0, -1.629e-07, 1.06e-14, 0.09568), (0.0, 0.0, 0.0, 1.0)))
ob_leg_r.location = (0.1373, 0.03657, 0.6022)
ob_leg_r.rotation_euler = (0.0, -0.0, 0.04968)
ob_leg_r.scale = (0.3621, 0.3166, 0.6753)
ob_leg_r.lineart.crease_threshold = 0.0
ob_jacket1.parent = ob_armature_001
ob_jacket1.matrix_parent_inverse = Matrix(((1.0, 0.0, 0.0, -0.09568), (0.0, 0.0, 1.0, -2.397), (0.0, -1.0, 0.0, 0.03208), (0.0, 0.0, 0.0, 1.0)))
ob_jacket1.location = (-0.5511, 0.406, 1.943)
ob_jacket1.rotation_euler = (0.0, -0.0, 0.04968)
ob_jacket1.scale = (0.1192, 0.3929, 0.9235)
ob_jacket1.lineart.crease_threshold = 0.0
ob_body.parent = ob_armature_001
ob_body.matrix_parent_inverse = Matrix(((1.0, 0.0, 0.0, -0.09568), (0.0, 0.0, 1.0, -2.397), (0.0, -1.0, 0.0, 0.03208), (0.0, 0.0, 0.0, 1.0)))
ob_body.location = (0.07784, 0.04047, 1.943)
ob_body.rotation_euler = (0.0, -0.0, 0.04968)
ob_body.scale = (0.5165, 0.7859, 0.9235)
ob_body.lineart.crease_threshold = 0.0
ob_eyes.parent = ob_armature_001
ob_eyes.matrix_parent_inverse = Matrix(((1.0, 2.384e-07, 1.863e-09, -0.09568), (-2.842e-14, 1.192e-07, 1.0, -3.95), (2.384e-07, -1.0, -9.313e-10, 0.0409), (0.0, 0.0, 0.0, 1.0)))
ob_eyes.location = (-0.5827, -0.02739, 3.523)
ob_eyes.rotation_euler = (0.0, -0.0, 0.02972)
ob_eyes.scale = (0.03488, 0.09861, 0.08535)
ob_eyes.lineart.crease_threshold = 0.0
_m = ob_eyes.modifiers.new('Mirror', 'MIRROR')
_m.use_axis = (False, True, False)
ob_mouth.parent = ob_armature_001
ob_mouth.matrix_parent_inverse = Matrix(((1.0, 2.384e-07, 1.863e-09, -0.09568), (-2.842e-14, 1.192e-07, 1.0, -3.95), (2.384e-07, -1.0, -9.313e-10, 0.0409), (0.0, 0.0, 0.0, 1.0)))
ob_mouth.location = (-0.6939, -0.03098, 3.137)
ob_mouth.rotation_euler = (0.0, -0.0, 0.04968)
ob_mouth.scale = (0.01893, 0.1407, 0.1047)
ob_mouth.lineart.crease_threshold = 0.0
ob_head.parent = ob_armature_001
ob_head.matrix_parent_inverse = Matrix(((1.0, 2.384e-07, 1.863e-09, -0.09568), (-2.842e-14, 1.192e-07, 1.0, -3.95), (2.384e-07, -1.0, -9.313e-10, 0.0409), (0.0, 0.0, 0.0, 1.0)))
ob_head.location = (0.07903, 0.01657, 3.622)
ob_head.rotation_euler = (0.0, -0.0, 0.04968)
ob_head.scale = (0.7859, 0.7859, 0.5905)
ob_head.lineart.crease_threshold = 0.0
ob_leg_l.parent = ob_armature_001
ob_leg_l.matrix_parent_inverse = Matrix(((-1.629e-07, 1.0, -6.506e-08, 0.3827), (5.415e-08, -6.506e-08, -1.0, 0.1653), (-1.0, -1.629e-07, 1.06e-14, 0.09568), (0.0, 0.0, 0.0, 1.0)))
ob_leg_l.location = (0.1373, 0.03657, 0.6022)
ob_leg_l.rotation_euler = (0.0, -0.0, 0.04968)
ob_leg_l.scale = (0.3621, 0.3166, 0.6753)
ob_leg_l.lineart.crease_threshold = 0.0
ob_bluelogo.parent = ob_armature_001
ob_bluelogo.matrix_parent_inverse = Matrix(((3.333, 0.0, 5.96e-08, -0.5188), (0.0, 0.0, 3.333, -2.423), (0.0, -3.333, 1.164e-10, 0.001114), (0.0, 0.0, 0.0, 1.0)))
ob_bluelogo.location = (-0.1193, 0.0, 0.737)
ob_bluelogo.rotation_euler = (1.571, 1.178, 1.571)
ob_bluelogo.scale = (0.08768, 0.08768, 0.03768)
ob_bluelogo.lineart.crease_threshold = 0.0
ob_arm_true_l.parent = ob_armature_001
ob_arm_true_l.matrix_parent_inverse = Matrix(((2.533e-07, 3.333, 0.0, 1.067), (-0.03518, -3.747e-07, -3.333, 1.572), (-3.333, 1.21e-07, 0.03518, 0.4926), (0.0, 0.0, 0.0, 1.0)))
ob_arm_true_l.location = (0.1427, -0.3388, 0.5856)
ob_arm_true_l.scale = (0.09802, 0.09802, 0.09802)
ob_arm_true_l.lineart.crease_threshold = 0.0
ob_arm_true_r.parent = ob_armature_001
ob_arm_true_r.matrix_parent_inverse = Matrix(((-4.263e-14, 3.333, -1.192e-07, -1.051), (-3.333, 1.192e-07, 4.768e-07, -0.3974), (4.479e-07, 0.0, 3.333, -2.483), (0.0, 0.0, 0.0, 1.0)))
ob_arm_true_r.location = (-0.01255, 0.3175, 0.7933)
ob_arm_true_r.rotation_euler = (3.142, -1.571, 0.0)
ob_arm_true_r.scale = (0.09802, 0.09802, 0.09802)
ob_arm_true_r.lineart.crease_threshold = 0.0
ob_truejacket.parent = ob_armature_001
ob_truejacket.matrix_parent_inverse = Matrix(((3.333, 0.0, 5.96e-08, -0.5188), (0.0, 0.0, 3.333, -2.423), (0.0, -3.333, 1.164e-10, 0.001114), (0.0, 0.0, 0.0, 1.0)))
ob_truejacket.location = (-0.01482, -0.1219, 0.5869)
ob_truejacket.rotation_euler = (3.142, -7.498e-09, -0.04968)
ob_truejacket.scale = (0.02945, 0.1152, 0.2708)
ob_truejacket.lineart.crease_threshold = 0.0
ob_camera.location = (-4.045, -1.301, 1.934)
ob_camera.rotation_euler = (1.293, 2.141e-05, -1.112)
ob_camera.lock_rotations_4d = False
ob_camera.empty_display_type = 'ARROWS'
ob_camera.color = (0.0, 0.0, 0.0, 0.0)
ob_camera.display_type = 'WIRE'
ob_camera.lineart.crease_threshold = 0.0

# ---- collection membership
col_collection_1.objects.link(ob_armature_001)
col_collection_1.objects.link(ob_cube)
col_collection_1.objects.link(ob_cube_003)
col_collection_1.objects.link(ob_cylinder_001)
col_collection_1.objects.link(ob_cube_001)
col_collection_1.objects.link(ob_cube_002)
col_collection_1.objects.link(ob_cube_004)
col_collection_1.objects.link(ob_mouth_001)
col_collection_1.objects.link(ob_leg_r)
col_collection_1.objects.link(ob_jacket1)
col_collection_1.objects.link(ob_body)
col_collection_1.objects.link(ob_eyes)
col_collection_1.objects.link(ob_mouth)
col_collection_1.objects.link(ob_head)
col_collection_1.objects.link(ob_leg_l)
col_collection_1.objects.link(ob_bluelogo)
col_collection_1.objects.link(ob_arm_true_l)
col_collection_1.objects.link(ob_arm_true_r)
col_collection_1.objects.link(ob_truejacket)
col_collection_1.objects.link(ob_camera)

# ---- scene / render settings (as saved in the file)
scene.camera = ob_camera
scene.frame_start = 1; scene.frame_end = 60; scene.frame_set(2)
scene.render.engine = 'BLENDER_EEVEE_NEXT'
scene.render.image_settings.file_format = 'FFMPEG'
scene.render.resolution_x = 1500
scene.render.resolution_y = 1000
scene.render.dither_intensity = 0.0
scene.cycles.use_denoising = False
scene.cycles.samples = 10
scene.cycles.sampling_pattern = 'TABULATED_SOBOL'
scene.cycles.light_sampling_threshold = 0.0
scene.cycles.use_adaptive_sampling = False
scene.cycles.use_light_tree = False
scene.cycles.blur_glossy = 0.0
scene.cycles.pixel_filter_type = 'GAUSSIAN'
scene.cycles.sample_clamp_indirect = 0.0
scene.view_settings.view_transform = 'Standard'
bpy.context.view_layer.update()
